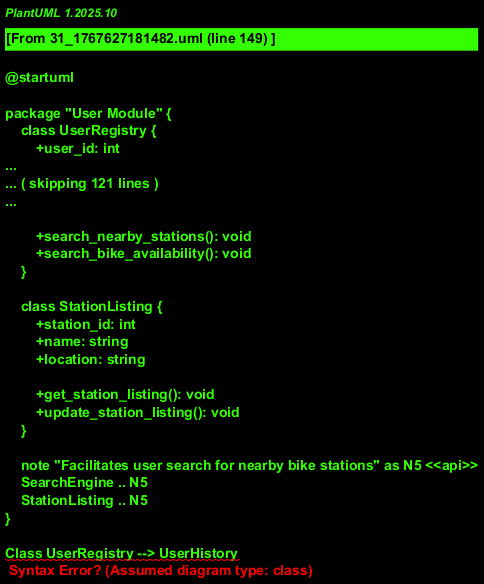

The diagram above was rendered by PlantUML. Its source (embedded in the PNG):
@startuml

package "User Module" {
    class UserRegistry {
        +user_id: int
        +username: string
        +email: string
        +password: string

        +register_user(): void
        +login_user(): boolean
        +update_profile(): void
    }

    class UserProfile {
        +user_id: int
        +username: string
        +email: string

        +get_user_profile(): void
        +update_user_profile(): void
        +delete_user_profile(): void
    }

    class UserHistory {
        +user_id: int
        +ride_history: string

        +get_user_history(): void
        +add_to_history(): void
        +remove_from_history(): void
    }

    note "Handles user API logic" as N1 <<api>>
    UserRegistry .. N1
    UserProfile .. N1
    UserHistory .. N1
}

package "Bike Module" {
    class BikeRegistry {
        +bike_id: int
        +location: string
        +status: string

        +register_bike(): void
        +unregister_bike(): void
        +update_bike_status(): void
    }

    class BikeStatus {
        +bike_id: int
        +status: string

        +get_bike_status(): void
        +update_bike_status(): void
    }

    class BikeLocation {
        +bike_id: int
        +location: string

        +get_bike_location(): void
        +update_bike_location(): void
    }

    note "Provides information on bike availability" as N2 <<api>>
    BikeRegistry .. N2
    BikeStatus .. N2
    BikeLocation .. N2
}

package "Payment Module" {
    class PaymentGateway {
        +user_id: int
        +amount: int

        +process_payment(): void
        +cancel_payment(): void
        +refund_payment(): void
    }

    class PaymentHistory {
        +user_id: int
        +payment_history: string

        +get_payment_history(): void
        +add_to_history(): void
        +remove_from_history(): void
    }

    note "Facilitates payment processing and billing" as N3 <<api>>
    PaymentGateway .. N3
    PaymentHistory .. N3
}

package "Ride Module" {
    class RideRecorder {
        +ride_id: int
        +user_id: int
        +bike_id: int
        +distance: int
        +calories_burned: int

        +record_ride(): void
        +get_ride_record(): void
        +remove_ride_record(): void
    }

    class RideHistory {
        +user_id: int
        +ride_history: string

        +get_ride_history(): void
        +add_to_history(): void
        +remove_from_history(): void
    }

    note "Logs user ride history" as N4 <<api>>
    RideRecorder .. N4
    RideHistory .. N4
}

package "Search Module" {
    class SearchEngine {
        +location: string

        +search_nearby_stations(): void
        +search_bike_availability(): void
    }

    class StationListing {
        +station_id: int
        +name: string
        +location: string

        +get_station_listing(): void
        +update_station_listing(): void
    }

    note "Facilitates user search for nearby bike stations" as N5 <<api>>
    SearchEngine .. N5
    StationListing .. N5
}

Class UserRegistry --> UserHistory
Class UserRegistry --> UserProfile
Class BikeRegistry --> BikeStatus
Class BikeRegistry --> BikeLocation
Class PaymentGateway --> PaymentHistory
Class RideRecorder --> RideHistory
SearchEngine --> StationListing

@enduml